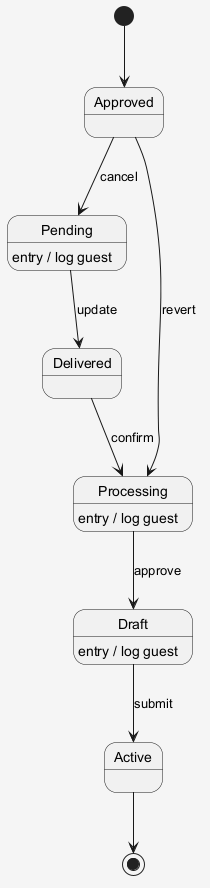

The diagram above was rendered by PlantUML. Its source (embedded in the PNG):
@startuml
skinparam shadowing false
skinparam backgroundColor #F5F5F5
[*] --> Approved
Approved --> Pending : cancel
Pending --> Delivered : update
Pending : entry / log guest
Delivered --> Processing : confirm
Processing --> Draft : approve
Processing : entry / log guest
Draft --> Active : submit
Draft : entry / log guest
Approved --> Processing : revert
Active --> [*]
@enduml